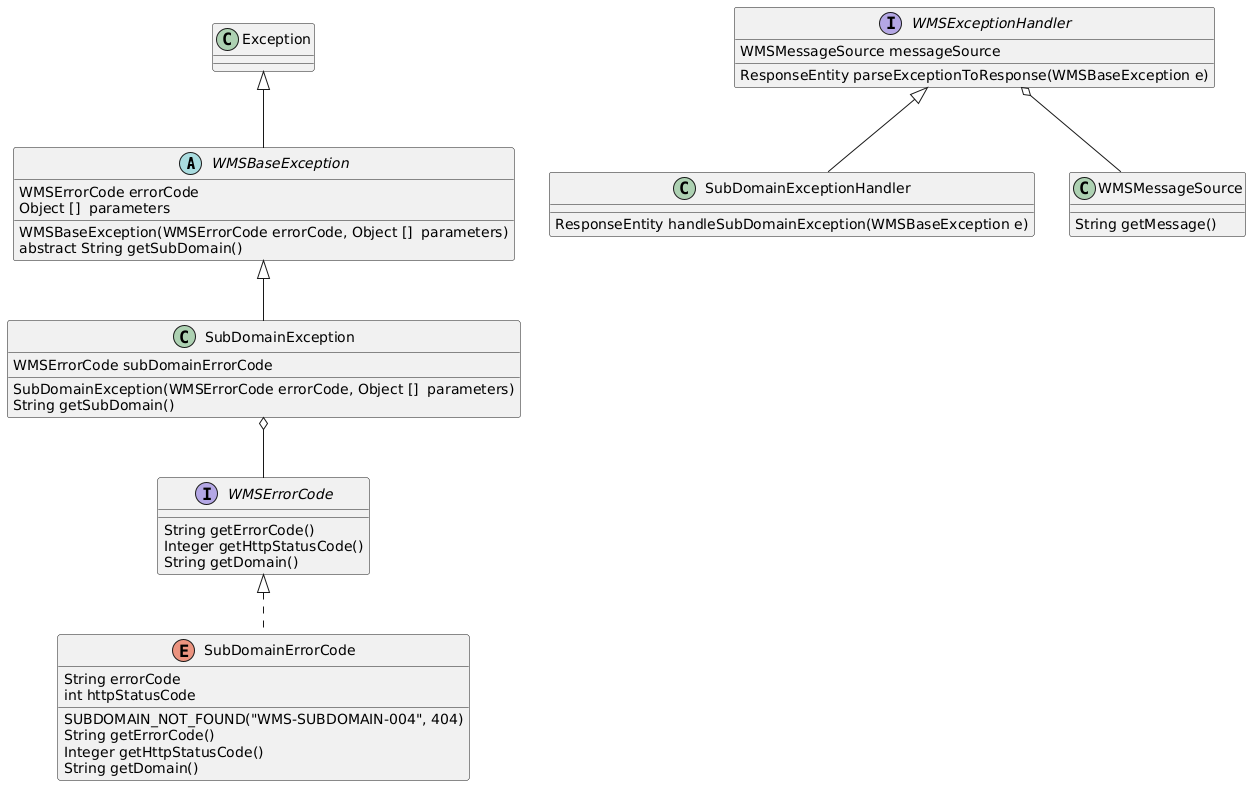

The diagram above was rendered by PlantUML. Its source (embedded in the PNG):
@startuml
abstract class WMSBaseException extends Exception{
    WMSErrorCode errorCode
    Object []  parameters
    WMSBaseException(WMSErrorCode errorCode, Object []  parameters)
    abstract String getSubDomain()
}


class SubDomainException extends WMSBaseException {
  WMSErrorCode subDomainErrorCode
  SubDomainException(WMSErrorCode errorCode, Object []  parameters)
  String getSubDomain()
  
}


interface WMSErrorCode{
    String getErrorCode()
    Integer getHttpStatusCode()         
    String getDomain()
}

SubDomainException o-- WMSErrorCode

enum SubDomainErrorCode implements WMSErrorCode{
    String errorCode
    int httpStatusCode
    SUBDOMAIN_NOT_FOUND("WMS-SUBDOMAIN-004", 404)
    String getErrorCode()
    Integer getHttpStatusCode()         
    String getDomain()
}

class SubDomainExceptionHandler extends WMSExceptionHandler{
    ResponseEntity handleSubDomainException(WMSBaseException e)
}

interface WMSExceptionHandler{
    WMSMessageSource messageSource
    ResponseEntity parseExceptionToResponse(WMSBaseException e)
}

class WMSMessageSource{
    String getMessage()
}

WMSExceptionHandler o--WMSMessageSource
@enduml